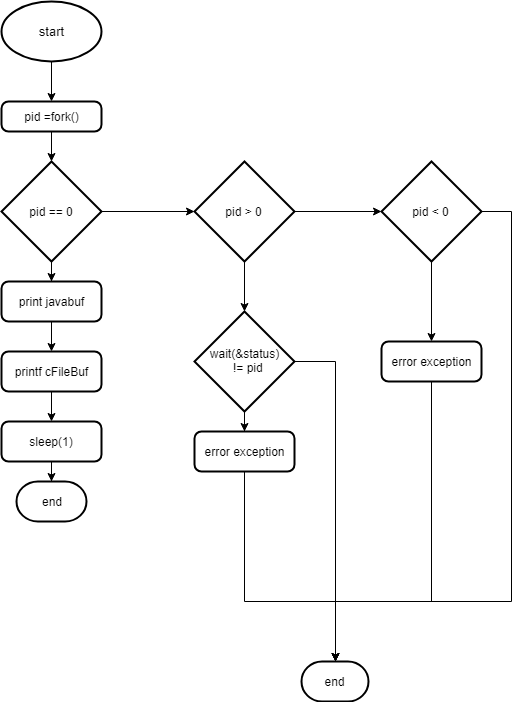

The diagram above was exported from draw.io. Its source (the exported page's mxGraphModel, read from the mxfile embedded in the PNG):
<mxGraphModel dx="1010" dy="534" grid="1" gridSize="10" guides="1" tooltips="1" connect="1" arrows="1" fold="1" page="1" pageScale="1" pageWidth="827" pageHeight="1169" math="0" shadow="0">
  <root>
    <mxCell id="o2auOovc4KvSFkig3foi-0" />
    <mxCell id="o2auOovc4KvSFkig3foi-1" parent="o2auOovc4KvSFkig3foi-0" />
    <mxCell id="o2auOovc4KvSFkig3foi-3" style="edgeStyle=orthogonalEdgeStyle;rounded=0;orthogonalLoop=1;jettySize=auto;html=1;exitX=0.5;exitY=1;exitDx=0;exitDy=0;exitPerimeter=0;fontSize=13;" edge="1" parent="o2auOovc4KvSFkig3foi-1" source="o2auOovc4KvSFkig3foi-2" target="o2auOovc4KvSFkig3foi-4">
      <mxGeometry relative="1" as="geometry">
        <mxPoint x="170" y="120" as="targetPoint" />
      </mxGeometry>
    </mxCell>
    <mxCell id="o2auOovc4KvSFkig3foi-2" value="start" style="strokeWidth=2;html=1;shape=mxgraph.flowchart.start_1;whiteSpace=wrap;fontSize=13;" vertex="1" parent="o2auOovc4KvSFkig3foi-1">
      <mxGeometry x="120" y="30" width="100" height="60" as="geometry" />
    </mxCell>
    <mxCell id="o2auOovc4KvSFkig3foi-5" style="edgeStyle=orthogonalEdgeStyle;rounded=0;orthogonalLoop=1;jettySize=auto;html=1;exitX=0.5;exitY=1;exitDx=0;exitDy=0;fontSize=13;" edge="1" parent="o2auOovc4KvSFkig3foi-1" source="o2auOovc4KvSFkig3foi-4" target="o2auOovc4KvSFkig3foi-6">
      <mxGeometry relative="1" as="geometry">
        <mxPoint x="170" y="190" as="targetPoint" />
      </mxGeometry>
    </mxCell>
    <mxCell id="o2auOovc4KvSFkig3foi-4" value="&lt;div&gt;pid =&lt;span&gt;fork&lt;/span&gt;()&lt;/div&gt;" style="rounded=1;whiteSpace=wrap;html=1;absoluteArcSize=1;arcSize=14;strokeWidth=2;" vertex="1" parent="o2auOovc4KvSFkig3foi-1">
      <mxGeometry x="120" y="130" width="100" height="30" as="geometry" />
    </mxCell>
    <mxCell id="o2auOovc4KvSFkig3foi-7" style="edgeStyle=orthogonalEdgeStyle;rounded=0;orthogonalLoop=1;jettySize=auto;html=1;exitX=1;exitY=0.5;exitDx=0;exitDy=0;exitPerimeter=0;fontSize=13;" edge="1" parent="o2auOovc4KvSFkig3foi-1" source="o2auOovc4KvSFkig3foi-6" target="o2auOovc4KvSFkig3foi-8">
      <mxGeometry relative="1" as="geometry">
        <mxPoint x="280" y="240" as="targetPoint" />
      </mxGeometry>
    </mxCell>
    <mxCell id="o2auOovc4KvSFkig3foi-21" style="edgeStyle=orthogonalEdgeStyle;rounded=0;orthogonalLoop=1;jettySize=auto;html=1;exitX=0.5;exitY=1;exitDx=0;exitDy=0;exitPerimeter=0;fontSize=13;" edge="1" parent="o2auOovc4KvSFkig3foi-1" source="o2auOovc4KvSFkig3foi-6" target="o2auOovc4KvSFkig3foi-22">
      <mxGeometry relative="1" as="geometry">
        <mxPoint x="170" y="340" as="targetPoint" />
      </mxGeometry>
    </mxCell>
    <mxCell id="o2auOovc4KvSFkig3foi-6" value="&lt;div&gt;pid == 0&lt;/div&gt;" style="strokeWidth=2;html=1;shape=mxgraph.flowchart.decision;whiteSpace=wrap;" vertex="1" parent="o2auOovc4KvSFkig3foi-1">
      <mxGeometry x="120" y="190" width="100" height="100" as="geometry" />
    </mxCell>
    <mxCell id="o2auOovc4KvSFkig3foi-9" style="edgeStyle=orthogonalEdgeStyle;rounded=0;orthogonalLoop=1;jettySize=auto;html=1;exitX=1;exitY=0.5;exitDx=0;exitDy=0;exitPerimeter=0;fontSize=13;" edge="1" parent="o2auOovc4KvSFkig3foi-1" source="o2auOovc4KvSFkig3foi-8" target="o2auOovc4KvSFkig3foi-10">
      <mxGeometry relative="1" as="geometry">
        <mxPoint x="550" y="240" as="targetPoint" />
      </mxGeometry>
    </mxCell>
    <mxCell id="o2auOovc4KvSFkig3foi-11" style="edgeStyle=orthogonalEdgeStyle;rounded=0;orthogonalLoop=1;jettySize=auto;html=1;exitX=0.5;exitY=1;exitDx=0;exitDy=0;exitPerimeter=0;fontSize=13;" edge="1" parent="o2auOovc4KvSFkig3foi-1" source="o2auOovc4KvSFkig3foi-8" target="o2auOovc4KvSFkig3foi-12">
      <mxGeometry relative="1" as="geometry">
        <mxPoint x="363" y="340" as="targetPoint" />
      </mxGeometry>
    </mxCell>
    <mxCell id="o2auOovc4KvSFkig3foi-8" value="&lt;div&gt;pid &amp;gt; 0&lt;/div&gt;" style="strokeWidth=2;html=1;shape=mxgraph.flowchart.decision;whiteSpace=wrap;" vertex="1" parent="o2auOovc4KvSFkig3foi-1">
      <mxGeometry x="313" y="190" width="100" height="100" as="geometry" />
    </mxCell>
    <mxCell id="o2auOovc4KvSFkig3foi-17" style="edgeStyle=orthogonalEdgeStyle;rounded=0;orthogonalLoop=1;jettySize=auto;html=1;exitX=0.5;exitY=1;exitDx=0;exitDy=0;exitPerimeter=0;fontSize=13;entryX=0.5;entryY=0;entryDx=0;entryDy=0;" edge="1" parent="o2auOovc4KvSFkig3foi-1" source="o2auOovc4KvSFkig3foi-10" target="o2auOovc4KvSFkig3foi-18">
      <mxGeometry relative="1" as="geometry">
        <mxPoint x="550" y="350" as="targetPoint" />
      </mxGeometry>
    </mxCell>
    <mxCell id="o2auOovc4KvSFkig3foi-20" style="edgeStyle=orthogonalEdgeStyle;rounded=0;orthogonalLoop=1;jettySize=auto;html=1;exitX=1;exitY=0.5;exitDx=0;exitDy=0;exitPerimeter=0;entryX=0.5;entryY=0;entryDx=0;entryDy=0;entryPerimeter=0;fontSize=13;" edge="1" parent="o2auOovc4KvSFkig3foi-1" source="o2auOovc4KvSFkig3foi-10" target="o2auOovc4KvSFkig3foi-16">
      <mxGeometry relative="1" as="geometry">
        <Array as="points">
          <mxPoint x="630" y="240" />
          <mxPoint x="630" y="630" />
          <mxPoint x="454" y="630" />
        </Array>
      </mxGeometry>
    </mxCell>
    <mxCell id="o2auOovc4KvSFkig3foi-10" value="pid &amp;lt; 0" style="strokeWidth=2;html=1;shape=mxgraph.flowchart.decision;whiteSpace=wrap;" vertex="1" parent="o2auOovc4KvSFkig3foi-1">
      <mxGeometry x="500" y="190" width="100" height="100" as="geometry" />
    </mxCell>
    <mxCell id="o2auOovc4KvSFkig3foi-13" style="edgeStyle=orthogonalEdgeStyle;rounded=0;orthogonalLoop=1;jettySize=auto;html=1;exitX=0.5;exitY=1;exitDx=0;exitDy=0;exitPerimeter=0;fontSize=13;" edge="1" parent="o2auOovc4KvSFkig3foi-1" source="o2auOovc4KvSFkig3foi-12" target="o2auOovc4KvSFkig3foi-14">
      <mxGeometry relative="1" as="geometry">
        <mxPoint x="363" y="480" as="targetPoint" />
      </mxGeometry>
    </mxCell>
    <mxCell id="o2auOovc4KvSFkig3foi-29" style="edgeStyle=orthogonalEdgeStyle;rounded=0;orthogonalLoop=1;jettySize=auto;html=1;exitX=1;exitY=0.5;exitDx=0;exitDy=0;exitPerimeter=0;entryX=0.5;entryY=0;entryDx=0;entryDy=0;entryPerimeter=0;fontSize=13;" edge="1" parent="o2auOovc4KvSFkig3foi-1" source="o2auOovc4KvSFkig3foi-12" target="o2auOovc4KvSFkig3foi-16">
      <mxGeometry relative="1" as="geometry" />
    </mxCell>
    <mxCell id="o2auOovc4KvSFkig3foi-12" value="&lt;div&gt;&lt;span&gt;wait&lt;/span&gt;(&amp;amp;status)&lt;/div&gt;&lt;div&gt;&amp;nbsp; != pid&lt;/div&gt;" style="strokeWidth=2;html=1;shape=mxgraph.flowchart.decision;whiteSpace=wrap;" vertex="1" parent="o2auOovc4KvSFkig3foi-1">
      <mxGeometry x="313" y="340" width="100" height="100" as="geometry" />
    </mxCell>
    <mxCell id="o2auOovc4KvSFkig3foi-15" style="edgeStyle=orthogonalEdgeStyle;rounded=0;orthogonalLoop=1;jettySize=auto;html=1;exitX=0.5;exitY=1;exitDx=0;exitDy=0;fontSize=13;" edge="1" parent="o2auOovc4KvSFkig3foi-1" source="o2auOovc4KvSFkig3foi-14" target="o2auOovc4KvSFkig3foi-16">
      <mxGeometry relative="1" as="geometry">
        <mxPoint x="363" y="570" as="targetPoint" />
        <Array as="points">
          <mxPoint x="363" y="630" />
          <mxPoint x="454" y="630" />
        </Array>
      </mxGeometry>
    </mxCell>
    <mxCell id="o2auOovc4KvSFkig3foi-14" value="error exception" style="rounded=1;whiteSpace=wrap;html=1;absoluteArcSize=1;arcSize=14;strokeWidth=2;" vertex="1" parent="o2auOovc4KvSFkig3foi-1">
      <mxGeometry x="313" y="460" width="100" height="40" as="geometry" />
    </mxCell>
    <mxCell id="o2auOovc4KvSFkig3foi-16" value="end" style="strokeWidth=2;html=1;shape=mxgraph.flowchart.terminator;whiteSpace=wrap;" vertex="1" parent="o2auOovc4KvSFkig3foi-1">
      <mxGeometry x="420" y="690" width="67" height="40" as="geometry" />
    </mxCell>
    <mxCell id="o2auOovc4KvSFkig3foi-19" style="edgeStyle=orthogonalEdgeStyle;rounded=0;orthogonalLoop=1;jettySize=auto;html=1;exitX=0.5;exitY=1;exitDx=0;exitDy=0;entryX=0.5;entryY=0;entryDx=0;entryDy=0;entryPerimeter=0;fontSize=13;" edge="1" parent="o2auOovc4KvSFkig3foi-1" source="o2auOovc4KvSFkig3foi-18" target="o2auOovc4KvSFkig3foi-16">
      <mxGeometry relative="1" as="geometry">
        <Array as="points">
          <mxPoint x="550" y="630" />
          <mxPoint x="454" y="630" />
        </Array>
      </mxGeometry>
    </mxCell>
    <mxCell id="o2auOovc4KvSFkig3foi-18" value="error exception" style="rounded=1;whiteSpace=wrap;html=1;absoluteArcSize=1;arcSize=14;strokeWidth=2;" vertex="1" parent="o2auOovc4KvSFkig3foi-1">
      <mxGeometry x="500" y="370" width="100" height="40" as="geometry" />
    </mxCell>
    <mxCell id="o2auOovc4KvSFkig3foi-23" style="edgeStyle=orthogonalEdgeStyle;rounded=0;orthogonalLoop=1;jettySize=auto;html=1;exitX=0.5;exitY=1;exitDx=0;exitDy=0;fontSize=13;" edge="1" parent="o2auOovc4KvSFkig3foi-1" source="o2auOovc4KvSFkig3foi-22" target="o2auOovc4KvSFkig3foi-24">
      <mxGeometry relative="1" as="geometry">
        <mxPoint x="170" y="390" as="targetPoint" />
      </mxGeometry>
    </mxCell>
    <mxCell id="o2auOovc4KvSFkig3foi-22" value="print javabuf" style="rounded=1;whiteSpace=wrap;html=1;absoluteArcSize=1;arcSize=14;strokeWidth=2;" vertex="1" parent="o2auOovc4KvSFkig3foi-1">
      <mxGeometry x="120" y="310" width="100" height="40" as="geometry" />
    </mxCell>
    <mxCell id="o2auOovc4KvSFkig3foi-25" style="edgeStyle=orthogonalEdgeStyle;rounded=0;orthogonalLoop=1;jettySize=auto;html=1;exitX=0.5;exitY=1;exitDx=0;exitDy=0;fontSize=13;" edge="1" parent="o2auOovc4KvSFkig3foi-1" source="o2auOovc4KvSFkig3foi-24" target="o2auOovc4KvSFkig3foi-26">
      <mxGeometry relative="1" as="geometry">
        <mxPoint x="170" y="450" as="targetPoint" />
      </mxGeometry>
    </mxCell>
    <mxCell id="o2auOovc4KvSFkig3foi-24" value="printf cFileBuf" style="rounded=1;whiteSpace=wrap;html=1;absoluteArcSize=1;arcSize=14;strokeWidth=2;" vertex="1" parent="o2auOovc4KvSFkig3foi-1">
      <mxGeometry x="120" y="380" width="100" height="40" as="geometry" />
    </mxCell>
    <mxCell id="o2auOovc4KvSFkig3foi-27" style="edgeStyle=orthogonalEdgeStyle;rounded=0;orthogonalLoop=1;jettySize=auto;html=1;exitX=0.5;exitY=1;exitDx=0;exitDy=0;fontSize=13;" edge="1" parent="o2auOovc4KvSFkig3foi-1" source="o2auOovc4KvSFkig3foi-26" target="o2auOovc4KvSFkig3foi-28">
      <mxGeometry relative="1" as="geometry">
        <mxPoint x="170" y="530" as="targetPoint" />
      </mxGeometry>
    </mxCell>
    <mxCell id="o2auOovc4KvSFkig3foi-26" value="sleep(1)" style="rounded=1;whiteSpace=wrap;html=1;absoluteArcSize=1;arcSize=14;strokeWidth=2;" vertex="1" parent="o2auOovc4KvSFkig3foi-1">
      <mxGeometry x="120" y="450" width="100" height="40" as="geometry" />
    </mxCell>
    <mxCell id="o2auOovc4KvSFkig3foi-28" value="end" style="strokeWidth=2;html=1;shape=mxgraph.flowchart.terminator;whiteSpace=wrap;" vertex="1" parent="o2auOovc4KvSFkig3foi-1">
      <mxGeometry x="135" y="510" width="70" height="40" as="geometry" />
    </mxCell>
  </root>
</mxGraphModel>